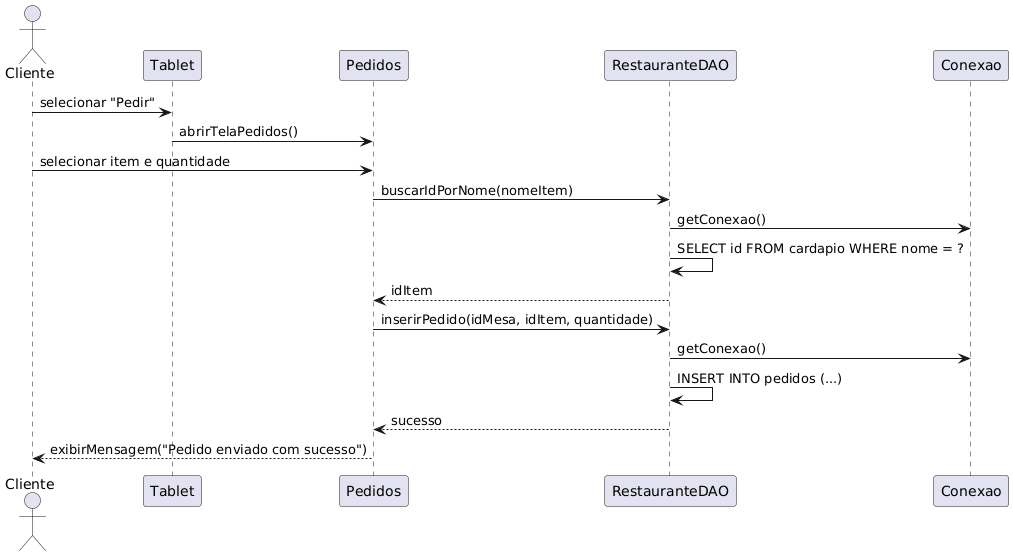

The diagram above was rendered by PlantUML. Its source (embedded in the PNG):
@startuml
actor Cliente
participant Tablet
participant Pedidos
participant RestauranteDAO
participant Conexao

Cliente -> Tablet : selecionar "Pedir"
Tablet -> Pedidos : abrirTelaPedidos()

Cliente -> Pedidos : selecionar item e quantidade
Pedidos -> RestauranteDAO : buscarIdPorNome(nomeItem)
RestauranteDAO -> Conexao : getConexao()
RestauranteDAO -> RestauranteDAO : SELECT id FROM cardapio WHERE nome = ?

RestauranteDAO --> Pedidos : idItem

Pedidos -> RestauranteDAO : inserirPedido(idMesa, idItem, quantidade)
RestauranteDAO -> Conexao : getConexao()
RestauranteDAO -> RestauranteDAO : INSERT INTO pedidos (...)

RestauranteDAO --> Pedidos : sucesso

Pedidos --> Cliente : exibirMensagem("Pedido enviado com sucesso")
@enduml